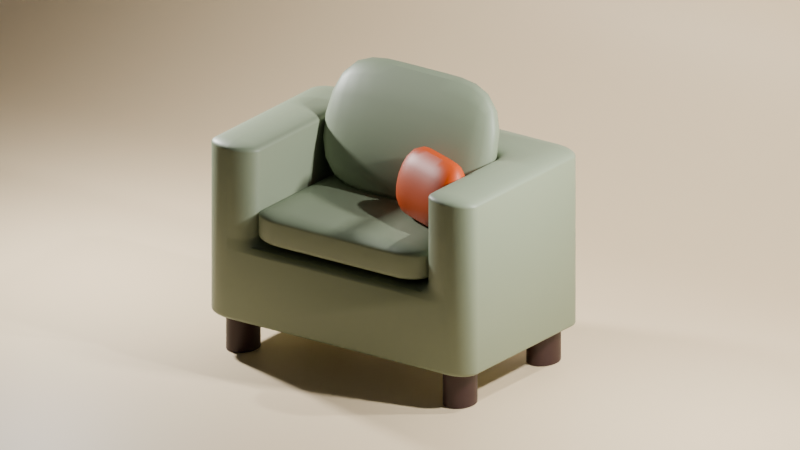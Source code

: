 # Source: 05__.blend  (saved by Blender 5.0.119; exported with 4.5.12 LTS)
import bpy
from mathutils import Matrix  # noqa: F401  (used for matrix-valued properties, if any)

bpy.ops.wm.read_factory_settings(use_empty=True)
scene = bpy.context.scene
scene.name = 'Scene'

# ---- collections
col_collection = bpy.data.collections.new('Collection'); scene.collection.children.link(col_collection)
col_05 = bpy.data.collections.new('05_ソファ'); scene.collection.children.link(col_05)
col_x = bpy.data.collections.new('フォトスタジオ'); scene.collection.children.link(col_x)

# ---- materials (node trees are filled in below, after node groups)
mat_x = bpy.data.materials.new('薄緑')
mat_x.alpha_threshold = 0.0
mat_x.use_backface_culling_lightprobe_volume = False
mat_x.roughness = 0.5
mat_x.line_color = (0.0, 0.0, 0.0, 1.0)
mat_x_1 = bpy.data.materials.new('茶')
mat_x_2 = bpy.data.materials.new('オレンジ')
mat_001 = bpy.data.materials.new('オレンジ.001')
mat_001.use_backface_culling_lightprobe_volume = False

# ---- node groups
ng_smooth_by_angle = bpy.data.node_groups.new('Smooth by Angle', 'GeometryNodeTree')
_s = ng_smooth_by_angle.interface.new_socket(name='Mesh', in_out='OUTPUT', socket_type='NodeSocketGeometry')
_s = ng_smooth_by_angle.interface.new_socket(name='Mesh', in_out='INPUT', socket_type='NodeSocketGeometry')
_s = ng_smooth_by_angle.interface.new_socket(name='Angle', in_out='INPUT', socket_type='NodeSocketFloat')
_s.subtype = 'ANGLE'
_s.default_value = 0.5236
_s.min_value = 0.0
_s.max_value = 3.142
_s.description = 'Maximum face angle for smooth edges'
_s = ng_smooth_by_angle.interface.new_socket(name='Ignore Sharpness', in_out='INPUT', socket_type='NodeSocketBool')
_s.force_non_field = True
ng_smooth_by_angle.is_modifier = True
_N = ng_smooth_by_angle.nodes; _L = ng_smooth_by_angle.links
n0 = _N.new('GeometryNodeSetShadeSmooth'); n0.name = 'Set Shade Smooth'; n0.location = (120, -80)
n0.domain = 'EDGE'
n1 = _N.new('GeometryNodeSetShadeSmooth'); n1.name = 'Set Shade Smooth.001'; n1.location = (300, -80)
n2 = _N.new('NodeGroupOutput'); n2.name = 'Group Output'; n2.location = (480, -80)
n3 = _N.new('GeometryNodeInputMeshEdgeAngle'); n3.name = 'Edge Angle'; n3.location = (-440, -240)
n4 = _N.new('NodeGroupInput'); n4.name = 'Group Input'; n4.location = (-80, -80)
n5 = _N.new('GeometryNodeInputEdgeSmooth'); n5.name = 'Is Edge Smooth'; n5.location = (-260, -120)
n6 = _N.new('GeometryNodeInputShadeSmooth'); n6.name = 'Is Shade Smooth'; n6.location = (-440, -397)
n7 = _N.new('FunctionNodeCompare'); n7.name = 'Compare'; n7.location = (-260, -260)
n7.operation = 'LESS_EQUAL'
n7.inputs[6].default_value = (0.0, 0.0, 0.0, 0.0)
n7.inputs[7].default_value = (0.0, 0.0, 0.0, 0.0)
n8 = _N.new('FunctionNodeBooleanMath'); n8.name = 'Boolean Math.001'; n8.location = (-80, -260)
n9 = _N.new('NodeGroupInput'); n9.name = 'Group Input.001'; n9.location = (-440, -329)
n10 = _N.new('NodeGroupInput'); n10.name = 'Group Input.002'; n10.location = (-259, -189)
n11 = _N.new('FunctionNodeBooleanMath'); n11.name = 'Boolean Math'; n11.location = (-80, -149)
n11.operation = 'OR'
n12 = _N.new('FunctionNodeBooleanMath'); n12.name = 'Boolean Math.002'; n12.location = (-260, -380)
n12.operation = 'OR'
n13 = _N.new('NodeGroupInput'); n13.name = 'Group Input.003'; n13.location = (-440, -460)
_L.new(n3.outputs[0], n7.inputs[0])
_L.new(n1.outputs[0], n2.inputs[0])
_L.new(n9.outputs[1], n7.inputs[1])
_L.new(n7.outputs[0], n8.inputs[0])
_L.new(n4.outputs[0], n0.inputs[0])
_L.new(n0.outputs[0], n1.inputs[0])
_L.new(n8.outputs[0], n0.inputs[2])
_L.new(n10.outputs[2], n11.inputs[1])
_L.new(n5.outputs[0], n11.inputs[0])
_L.new(n11.outputs[0], n0.inputs[1])
_L.new(n13.outputs[2], n12.inputs[1])
_L.new(n6.outputs[0], n12.inputs[0])
_L.new(n12.outputs[0], n8.inputs[1])
n2.is_active_output = True
ng_smooth_by_angle_001 = bpy.data.node_groups.new('Smooth by Angle.001', 'GeometryNodeTree')
_s = ng_smooth_by_angle_001.interface.new_socket(name='Mesh', in_out='OUTPUT', socket_type='NodeSocketGeometry')
_s = ng_smooth_by_angle_001.interface.new_socket(name='Mesh', in_out='INPUT', socket_type='NodeSocketGeometry')
_s = ng_smooth_by_angle_001.interface.new_socket(name='Angle', in_out='INPUT', socket_type='NodeSocketFloat')
_s.subtype = 'ANGLE'
_s.default_value = 0.5236
_s.min_value = 0.0
_s.max_value = 3.142
_s.description = 'Maximum face angle for smooth edges'
_s = ng_smooth_by_angle_001.interface.new_socket(name='Ignore Sharpness', in_out='INPUT', socket_type='NodeSocketBool')
_s.force_non_field = True
ng_smooth_by_angle_001.description = 'Set the sharpness of mesh edges based on the angle between the neighboring faces'
ng_smooth_by_angle_001.is_modifier = True
_N = ng_smooth_by_angle_001.nodes; _L = ng_smooth_by_angle_001.links
n0 = _N.new('GeometryNodeSetShadeSmooth'); n0.name = 'Set Shade Smooth'; n0.location = (120, -80)
n0.domain = 'EDGE'
n1 = _N.new('GeometryNodeSetShadeSmooth'); n1.name = 'Set Shade Smooth.001'; n1.location = (300, -80)
n2 = _N.new('NodeGroupOutput'); n2.name = 'Group Output'; n2.location = (480, -80)
n3 = _N.new('GeometryNodeInputMeshEdgeAngle'); n3.name = 'Edge Angle'; n3.location = (-440, -240)
n4 = _N.new('NodeGroupInput'); n4.name = 'Group Input'; n4.location = (-80, -80)
n5 = _N.new('GeometryNodeInputEdgeSmooth'); n5.name = 'Is Edge Smooth'; n5.location = (-260, -120)
n6 = _N.new('GeometryNodeInputShadeSmooth'); n6.name = 'Is Shade Smooth'; n6.location = (-440, -397)
n7 = _N.new('FunctionNodeCompare'); n7.name = 'Compare'; n7.location = (-260, -260)
n7.operation = 'LESS_EQUAL'
n7.inputs[6].default_value = (0.0, 0.0, 0.0, 0.0)
n7.inputs[7].default_value = (0.0, 0.0, 0.0, 0.0)
n8 = _N.new('FunctionNodeBooleanMath'); n8.name = 'Boolean Math.001'; n8.location = (-80, -260)
n9 = _N.new('NodeGroupInput'); n9.name = 'Group Input.001'; n9.location = (-440, -329)
n10 = _N.new('NodeGroupInput'); n10.name = 'Group Input.002'; n10.location = (-259, -189)
n11 = _N.new('FunctionNodeBooleanMath'); n11.name = 'Boolean Math'; n11.location = (-80, -149)
n11.operation = 'OR'
n12 = _N.new('FunctionNodeBooleanMath'); n12.name = 'Boolean Math.002'; n12.location = (-260, -380)
n12.operation = 'OR'
n13 = _N.new('NodeGroupInput'); n13.name = 'Group Input.003'; n13.location = (-440, -460)
_L.new(n3.outputs[0], n7.inputs[0])
_L.new(n1.outputs[0], n2.inputs[0])
_L.new(n9.outputs[1], n7.inputs[1])
_L.new(n7.outputs[0], n8.inputs[0])
_L.new(n4.outputs[0], n0.inputs[0])
_L.new(n0.outputs[0], n1.inputs[0])
_L.new(n8.outputs[0], n0.inputs[2])
_L.new(n10.outputs[2], n11.inputs[1])
_L.new(n5.outputs[0], n11.inputs[0])
_L.new(n11.outputs[0], n0.inputs[1])
_L.new(n13.outputs[2], n12.inputs[1])
_L.new(n6.outputs[0], n12.inputs[0])
_L.new(n12.outputs[0], n8.inputs[1])
n2.is_active_output = True

# ---- material node trees
mat_x.use_nodes = True; mat_x.node_tree.nodes.clear()
_N = mat_x.node_tree.nodes; _L = mat_x.node_tree.links
n0 = _N.new('ShaderNodeOutputMaterial'); n0.name = 'Material Output'; n0.location = (200, 100)
n1 = _N.new('ShaderNodeBsdfPrincipled'); n1.name = 'Principled BSDF'; n1.location = (-200, 100)
n1.inputs[0].default_value = (0.227, 0.2705, 0.1779, 1.0)
_L.new(n1.outputs[0], n0.inputs[0])
n0.is_active_output = True
mat_x_1.use_nodes = True; mat_x_1.node_tree.nodes.clear()
_N = mat_x_1.node_tree.nodes; _L = mat_x_1.node_tree.links
n0 = _N.new('ShaderNodeBsdfPrincipled'); n0.name = 'プリンシプルBSDF'; n0.location = (-200, 100)
n0.inputs[0].default_value = (0.03434, 0.01096, 0.01096, 1.0)
n1 = _N.new('ShaderNodeOutputMaterial'); n1.name = 'マテリアル出力'; n1.location = (200, 100)
_L.new(n0.outputs[0], n1.inputs[0])
n1.is_active_output = True
mat_x_2.use_nodes = True; mat_x_2.node_tree.nodes.clear()
_N = mat_x_2.node_tree.nodes; _L = mat_x_2.node_tree.links
n0 = _N.new('ShaderNodeBsdfPrincipled'); n0.name = 'プリンシプルBSDF'; n0.location = (-200, 100)
n0.inputs[0].default_value = (0.4793, 0.05448, 0.0, 1.0)
n1 = _N.new('ShaderNodeOutputMaterial'); n1.name = 'マテリアル出力'; n1.location = (200, 100)
_L.new(n0.outputs[0], n1.inputs[0])
n1.is_active_output = True
mat_001.use_nodes = True; mat_001.node_tree.nodes.clear()
_N = mat_001.node_tree.nodes; _L = mat_001.node_tree.links
n0 = _N.new('ShaderNodeBsdfPrincipled'); n0.name = 'プリンシプルBSDF'; n0.location = (-200, 100)
n0.inputs[0].default_value = (0.8008, 0.6326, 0.4057, 1.0)
n1 = _N.new('ShaderNodeOutputMaterial'); n1.name = 'マテリアル出力'; n1.location = (200, 100)
_L.new(n0.outputs[0], n1.inputs[0])
n1.is_active_output = True

# ---- world
world_world = bpy.data.worlds.new('World'); scene.world = world_world
world_world.use_nodes = True; world_world.node_tree.nodes.clear()
_N = world_world.node_tree.nodes; _L = world_world.node_tree.links
n0 = _N.new('ShaderNodeOutputWorld'); n0.name = 'World Output'; n0.location = (200, 100)
n1 = _N.new('ShaderNodeBackground'); n1.name = 'Background'; n1.location = (-200, 100)
n1.inputs[0].default_value = (0.05088, 0.05088, 0.05088, 1.0)
_L.new(n1.outputs[0], n0.inputs[0])
n0.is_active_output = True
world_world.color = (0.05088, 0.05088, 0.05088)
world_world.sun_shadow_jitter_overblur = 0.0

# ---- cameras
cam_camera = bpy.data.cameras.new('Camera')
cam_camera.type = 'ORTHO'
cam_camera.clip_end = 100.0
cam_camera.ortho_scale = 8.0

# ---- lights
light_light = bpy.data.lights.new('Light', 'POINT')
light_light.energy = 1000.0
light_light.shadow_soft_size = 0.1
light_x = bpy.data.lights.new('ポイント', 'POINT')
light_x.energy = 500.0
light_x.shadow_soft_size = 6.045
light_002 = bpy.data.lights.new('ポイント.002', 'AREA')
light_002.energy = 500.0
light_002.shadow_soft_size = 7.335
light_003 = bpy.data.lights.new('ポイント.003', 'AREA')
light_003.energy = 500.0
light_003.shadow_soft_size = 7.335

# ---- meshes
me_cube = bpy.data.meshes.new('Cube')
me_cube.from_pydata([(1.0, 1.0, 1.0), (1.0, 1.0, -1.0), (1.0, -1.0, 1.0), (1.0, -1.0, -1.0), (-1.0, 1.0, 1.0), (-1.0, 1.0, -1.0), (-1.0, -1.0, 1.0), (-1.0, -1.0, -1.0), (1.0, 0.4936, -1.0), (-1.0, 0.4936, 1.0), (1.0, 0.4936, 1.0), (-1.0, 0.4936, -1.0), (0.6407, 1.0, -1.0), (-0.6407, 1.0, -1.0), (0.6407, -1.0, 1.0), (-0.6407, -1.0, 1.0), (0.6407, -1.0, -1.0), (-0.6407, -1.0, -1.0), (-0.6407, 1.0, 1.0), (0.6407, 1.0, 1.0), (0.6407, 0.4936, -1.0), (-0.6407, 0.4936, -1.0), (-0.6407, 0.4936, 1.0), (0.6407, 0.4936, 1.0), (0.6407, -1.0, 3.458), (0.6407, 0.4936, 3.458), (1.0, 0.4936, 3.458), (1.0, -1.0, 3.458), (-1.0, 0.4936, 3.458), (-1.0, 1.0, 3.458), (1.0, 1.0, 3.458), (-0.6407, 1.0, 3.458), (-0.6407, 0.4936, 3.458), (-1.0, -1.0, 3.458), (0.6407, 1.0, 3.458), (-0.6407, -1.0, 3.458), (0.6407, -1.0, 1.0), (-0.6407, -1.0, 1.0), (-0.6407, 0.4936, 1.0), (0.6407, 0.4936, 1.0)], [], [(1, 0, 10, 8), (18, 4, 29, 31), (11, 9, 4, 5), (10, 0, 30, 26), (8, 10, 2, 3), (12, 20, 21, 13), (5, 13, 21, 11), (12, 1, 8, 20), (0, 19, 34, 30), (7, 6, 9, 11), (19, 12, 13, 18), (20, 16, 17, 21), (15, 17, 16, 14), (22, 15, 14, 23), (11, 21, 17, 7), (5, 4, 18, 13), (20, 8, 3, 16), (12, 19, 0, 1), (17, 15, 6, 7), (19, 18, 31, 34), (3, 2, 14, 16), (15, 22, 32, 35), (31, 32, 25, 34), (30, 34, 25, 26), (31, 29, 28, 32), (26, 25, 24, 27), (32, 28, 33, 35), (2, 10, 26, 27), (9, 6, 33, 28), (6, 15, 35, 33), (14, 2, 27, 24), (4, 9, 28, 29), (22, 23, 25, 32), (23, 14, 24, 25), (38, 37, 36, 39)])
me_cube.polygons.foreach_set('use_smooth', [True] * 35)
_uv = me_cube.uv_layers.new(name='UVMap')
_uv.uv.foreach_set('vector', [0.375, 0.5, 0.625, 0.5, 0.625, 0.5633, 0.375, 0.5633, 0.625, 0.2949, 0.625, 0.25, 0.625, 0.25, 0.625, 0.2949, 0.375, 0.1867, 0.625, 0.1867, 0.625, 0.25, 0.375, 0.25, 0.625, 0.5633, 0.625, 0.5, 0.625, 0.5, 0.625, 0.5633, 0.375, 0.5633, 0.625, 0.5633, 0.625, 0.75, 0.375, 0.75, 0.3301, 0.5, 0.3301, 0.5633, 0.1699, 0.5633, 0.1699, 0.5, 0.125, 0.5, 0.1699, 0.5, 0.1699, 0.5633, 0.125, 0.5633, 0.3301, 0.5, 0.375, 0.5, 0.375, 0.5633, 0.3301, 0.5633, 0.625, 0.5, 0.625, 0.4551, 0.625, 0.4551, 0.625, 0.5, 0.375, 0.0, 0.625, 0.0, 0.625, 0.1867, 0.375, 0.1867, 0.625, 0.4551, 0.375, 0.4551, 0.375, 0.2949, 0.625, 0.2949, 0.3301, 0.5633, 0.3301, 0.75, 0.1699, 0.75, 0.1699, 0.5633, 0.625, 0.9551, 0.375, 0.9551, 0.375, 0.7949, 0.625, 0.7949, 0.8301, 0.5633, 0.8301, 0.75, 0.6699, 0.75, 0.6699, 0.5633, 0.125, 0.5633, 0.1699, 0.5633, 0.1699, 0.75, 0.125, 0.75, 0.375, 0.25, 0.625, 0.25, 0.625, 0.2949, 0.375, 0.2949, 0.3301, 0.5633, 0.375, 0.5633, 0.375, 0.75, 0.3301, 0.75, 0.375, 0.4551, 0.625, 0.4551, 0.625, 0.5, 0.375, 0.5, 0.375, 0.9551, 0.625, 0.9551, 0.625, 1.0, 0.375, 1.0, 0.625, 0.4551, 0.625, 0.2949, 0.625, 0.2949, 0.625, 0.4551, 0.375, 0.75, 0.625, 0.75, 0.625, 0.7949, 0.375, 0.7949, 0.8301, 0.75, 0.8301, 0.5633, 0.8301, 0.5633, 0.8301, 0.75, 0.8301, 0.5, 0.8301, 0.5633, 0.6699, 0.5633, 0.6699, 0.5, 0.625, 0.5, 0.6699, 0.5, 0.6699, 0.5633, 0.625, 0.5633, 0.8301, 0.5, 0.875, 0.5, 0.875, 0.5633, 0.8301, 0.5633, 0.625, 0.5633, 0.6699, 0.5633, 0.6699, 0.75, 0.625, 0.75, 0.8301, 0.5633, 0.875, 0.5633, 0.875, 0.75, 0.8301, 0.75, 0.625, 0.75, 0.625, 0.5633, 0.625, 0.5633, 0.625, 0.75, 0.625, 0.1867, 0.625, 0.0, 0.625, 0.0, 0.625, 0.1867, 0.625, 1.0, 0.625, 0.9551, 0.625, 0.9551, 0.625, 1.0, 0.625, 0.7949, 0.625, 0.75, 0.625, 0.75, 0.625, 0.7949, 0.625, 0.25, 0.625, 0.1867, 0.625, 0.1867, 0.625, 0.25, 0.8301, 0.5633, 0.6699, 0.5633, 0.6699, 0.5633, 0.8301, 0.5633, 0.6699, 0.5633, 0.6699, 0.75, 0.6699, 0.75, 0.6699, 0.5633, 0.8301, 0.5633, 0.8301, 0.75, 0.6699, 0.75, 0.6699, 0.5633])
me_cube.materials.append(mat_x)
me_cube.use_mirror_vertex_groups = False
me_cube.update()
me_cube_001 = bpy.data.meshes.new('Cube.001')
me_cube_001.from_pydata([(0.6407, -0.7468, -0.4304), (-0.6407, -0.7468, -0.4304), (-0.6407, 0.7468, -0.4304), (0.6407, 0.7468, -0.4304), (0.6407, 0.7468, 0.4304), (0.6407, -0.7468, 0.4304), (-0.6407, -0.7468, 0.4304), (-0.6407, 0.7468, 0.4304)], [], [(2, 3, 0, 1), (7, 6, 5, 4), (2, 1, 6, 7), (0, 3, 4, 5), (3, 2, 7, 4), (1, 0, 5, 6)])
me_cube_001.polygons.foreach_set('use_smooth', [True] * 6)
_uv = me_cube_001.uv_layers.new(name='UVMap')
_uv.uv.foreach_set('vector', [0.8301, 0.5633, 0.6699, 0.5633, 0.6699, 0.75, 0.8301, 0.75, 0.8301, 0.5633, 0.8301, 0.75, 0.6699, 0.75, 0.6699, 0.5633, 0.8301, 0.5633, 0.8301, 0.75, 0.8301, 0.75, 0.8301, 0.5633, 0.6699, 0.75, 0.6699, 0.5633, 0.6699, 0.5633, 0.6699, 0.75, 0.6699, 0.5633, 0.8301, 0.5633, 0.8301, 0.5633, 0.6699, 0.5633, 0.8301, 0.75, 0.6699, 0.75, 0.6699, 0.75, 0.8301, 0.75])
me_cube_001.materials.append(mat_x)
me_cube_001.use_mirror_vertex_groups = False
me_cube_001.update()
me_cube_003 = bpy.data.meshes.new('Cube.003')
me_cube_003.from_pydata([(0.6407, -0.7468, -0.4304), (-0.6407, -0.7468, -0.4304), (-0.6407, 0.7468, -0.4304), (0.6407, 0.7468, -0.4304), (0.6407, 0.7468, 0.4304), (0.6407, -0.7468, 0.4304), (-0.6407, -0.7468, 0.4304), (-0.6407, 0.7468, 0.4304), (-0.1088, -0.7468, -0.4304), (0.1088, -0.7468, -0.4304), (0.1088, 0.7468, -0.4304), (-0.1088, 0.7468, -0.4304), (0.1088, -0.7468, 0.4304), (-0.1088, -0.7468, 0.4304), (-0.1088, 0.7468, 0.4304), (0.1088, 0.7468, 0.4304)], [], [(2, 1, 6, 7), (0, 3, 4, 5), (9, 12, 13, 8), (11, 14, 15, 10), (12, 15, 14, 13), (10, 9, 8, 11), (2, 11, 8, 1), (9, 0, 5, 12), (1, 8, 13, 6), (10, 3, 0, 9), (3, 10, 15, 4), (11, 2, 7, 14), (7, 6, 13, 14), (15, 12, 5, 4)])
me_cube_003.polygons.foreach_set('use_smooth', [True] * 14)
_uv = me_cube_003.uv_layers.new(name='UVMap')
_uv.uv.foreach_set('vector', [0.8301, 0.5633, 0.8301, 0.75, 0.8301, 0.75, 0.8301, 0.5633, 0.6699, 0.75, 0.6699, 0.5633, 0.6699, 0.5633, 0.6699, 0.75, 0.7364, 0.75, 0.7364, 0.75, 0.7636, 0.75, 0.7636, 0.75, 0.7636, 0.5633, 0.7636, 0.5633, 0.7364, 0.5633, 0.7364, 0.5633, 0.7364, 0.75, 0.7364, 0.5633, 0.7636, 0.5633, 0.7636, 0.75, 0.7364, 0.5633, 0.7364, 0.75, 0.7636, 0.75, 0.7636, 0.5633, 0.8301, 0.5633, 0.7636, 0.5633, 0.7636, 0.75, 0.8301, 0.75, 0.7364, 0.75, 0.6699, 0.75, 0.6699, 0.75, 0.7364, 0.75, 0.8301, 0.75, 0.7636, 0.75, 0.7636, 0.75, 0.8301, 0.75, 0.7364, 0.5633, 0.6699, 0.5633, 0.6699, 0.75, 0.7364, 0.75, 0.6699, 0.5633, 0.7364, 0.5633, 0.7364, 0.5633, 0.6699, 0.5633, 0.7636, 0.5633, 0.8301, 0.5633, 0.8301, 0.5633, 0.7636, 0.5633, 0.8301, 0.5633, 0.8301, 0.75, 0.7636, 0.75, 0.7636, 0.5633, 0.7364, 0.5633, 0.7364, 0.75, 0.6699, 0.75, 0.6699, 0.5633])
me_cube_003.materials.append(mat_x)
me_cube_003.use_mirror_vertex_groups = False
me_cube_003.update()
me_x = bpy.data.meshes.new('円柱')
me_x.from_pydata([(1.656, -0.52, -0.7722), (1.656, -0.52, -0.3738), (1.695, -0.5238, -0.7722), (1.695, -0.5238, -0.3738), (1.732, -0.5352, -0.7722), (1.732, -0.5352, -0.3738), (1.767, -0.5536, -0.7722), (1.767, -0.5536, -0.3738), (1.797, -0.5784, -0.7722), (1.797, -0.5784, -0.3738), (1.822, -0.6085, -0.7722), (1.822, -0.6085, -0.3738), (1.84, -0.643, -0.7722), (1.84, -0.643, -0.3738), (1.852, -0.6803, -0.7722), (1.852, -0.6803, -0.3738), (1.855, -0.7192, -0.7722), (1.855, -0.7192, -0.3738), (1.852, -0.7581, -0.7722), (1.852, -0.7581, -0.3738), (1.84, -0.7954, -0.7722), (1.84, -0.7954, -0.3738), (1.822, -0.8299, -0.7722), (1.822, -0.8299, -0.3738), (1.797, -0.8601, -0.7722), (1.797, -0.8601, -0.3738), (1.767, -0.8848, -0.7722), (1.767, -0.8848, -0.3738), (1.732, -0.9032, -0.7722), (1.732, -0.9032, -0.3738), (1.695, -0.9146, -0.7722), (1.695, -0.9146, -0.3738), (1.656, -0.9184, -0.7722), (1.656, -0.9184, -0.3738), (1.617, -0.9146, -0.7722), (1.617, -0.9146, -0.3738), (1.58, -0.9032, -0.7722), (1.58, -0.9032, -0.3738), (1.546, -0.8848, -0.7722), (1.546, -0.8848, -0.3738), (1.515, -0.8601, -0.7722), (1.515, -0.8601, -0.3738), (1.491, -0.8299, -0.7722), (1.491, -0.8299, -0.3738), (1.472, -0.7954, -0.7722), (1.472, -0.7954, -0.3738), (1.461, -0.7581, -0.7722), (1.461, -0.7581, -0.3738), (1.457, -0.7192, -0.7722), (1.457, -0.7192, -0.3738), (1.461, -0.6803, -0.7722), (1.461, -0.6803, -0.3738), (1.472, -0.643, -0.7722), (1.472, -0.643, -0.3738), (1.491, -0.6085, -0.7722), (1.491, -0.6085, -0.3738), (1.515, -0.5784, -0.7722), (1.515, -0.5784, -0.3738), (1.546, -0.5536, -0.7722), (1.546, -0.5536, -0.3738), (1.58, -0.5352, -0.7722), (1.58, -0.5352, -0.3738), (1.617, -0.5238, -0.7722), (1.617, -0.5238, -0.3738)], [], [(0, 1, 3, 2), (2, 3, 5, 4), (4, 5, 7, 6), (6, 7, 9, 8), (8, 9, 11, 10), (10, 11, 13, 12), (12, 13, 15, 14), (14, 15, 17, 16), (16, 17, 19, 18), (18, 19, 21, 20), (20, 21, 23, 22), (22, 23, 25, 24), (24, 25, 27, 26), (26, 27, 29, 28), (28, 29, 31, 30), (30, 31, 33, 32), (32, 33, 35, 34), (34, 35, 37, 36), (36, 37, 39, 38), (38, 39, 41, 40), (40, 41, 43, 42), (42, 43, 45, 44), (44, 45, 47, 46), (46, 47, 49, 48), (48, 49, 51, 50), (50, 51, 53, 52), (52, 53, 55, 54), (54, 55, 57, 56), (56, 57, 59, 58), (58, 59, 61, 60), (3, 1, 63, 61, 59, 57, 55, 53, 51, 49, 47, 45, 43, 41, 39, 37, 35, 33, 31, 29, 27, 25, 23, 21, 19, 17, 15, 13, 11, 9, 7, 5), (60, 61, 63, 62), (62, 63, 1, 0), (0, 2, 4, 6, 8, 10, 12, 14, 16, 18, 20, 22, 24, 26, 28, 30, 32, 34, 36, 38, 40, 42, 44, 46, 48, 50, 52, 54, 56, 58, 60, 62)])
me_x.polygons.foreach_set('use_smooth', [True] * 34)
_uv = me_x.uv_layers.new(name='UVマップ')
_uv.uv.foreach_set('vector', [1.0, 0.5, 1.0, 1.0, 0.9688, 1.0, 0.9688, 0.5, 0.9688, 0.5, 0.9688, 1.0, 0.9375, 1.0, 0.9375, 0.5, 0.9375, 0.5, 0.9375, 1.0, 0.9062, 1.0, 0.9062, 0.5, 0.9062, 0.5, 0.9062, 1.0, 0.875, 1.0, 0.875, 0.5, 0.875, 0.5, 0.875, 1.0, 0.8438, 1.0, 0.8438, 0.5, 0.8438, 0.5, 0.8438, 1.0, 0.8125, 1.0, 0.8125, 0.5, 0.8125, 0.5, 0.8125, 1.0, 0.7812, 1.0, 0.7812, 0.5, 0.7812, 0.5, 0.7812, 1.0, 0.75, 1.0, 0.75, 0.5, 0.75, 0.5, 0.75, 1.0, 0.7188, 1.0, 0.7188, 0.5, 0.7188, 0.5, 0.7188, 1.0, 0.6875, 1.0, 0.6875, 0.5, 0.6875, 0.5, 0.6875, 1.0, 0.6562, 1.0, 0.6562, 0.5, 0.6562, 0.5, 0.6562, 1.0, 0.625, 1.0, 0.625, 0.5, 0.625, 0.5, 0.625, 1.0, 0.5938, 1.0, 0.5938, 0.5, 0.5938, 0.5, 0.5938, 1.0, 0.5625, 1.0, 0.5625, 0.5, 0.5625, 0.5, 0.5625, 1.0, 0.5312, 1.0, 0.5312, 0.5, 0.5312, 0.5, 0.5312, 1.0, 0.5, 1.0, 0.5, 0.5, 0.5, 0.5, 0.5, 1.0, 0.4688, 1.0, 0.4688, 0.5, 0.4688, 0.5, 0.4688, 1.0, 0.4375, 1.0, 0.4375, 0.5, 0.4375, 0.5, 0.4375, 1.0, 0.4062, 1.0, 0.4062, 0.5, 0.4062, 0.5, 0.4062, 1.0, 0.375, 1.0, 0.375, 0.5, 0.375, 0.5, 0.375, 1.0, 0.3438, 1.0, 0.3438, 0.5, 0.3438, 0.5, 0.3438, 1.0, 0.3125, 1.0, 0.3125, 0.5, 0.3125, 0.5, 0.3125, 1.0, 0.2812, 1.0, 0.2812, 0.5, 0.2812, 0.5, 0.2812, 1.0, 0.25, 1.0, 0.25, 0.5, 0.25, 0.5, 0.25, 1.0, 0.2188, 1.0, 0.2188, 0.5, 0.2188, 0.5, 0.2188, 1.0, 0.1875, 1.0, 0.1875, 0.5, 0.1875, 0.5, 0.1875, 1.0, 0.1562, 1.0, 0.1562, 0.5, 0.1562, 0.5, 0.1562, 1.0, 0.125, 1.0, 0.125, 0.5, 0.125, 0.5, 0.125, 1.0, 0.09375, 1.0, 0.09375, 0.5, 0.09375, 0.5, 0.09375, 1.0, 0.0625, 1.0, 0.0625, 0.5, 0.2968, 0.4854, 0.25, 0.49, 0.2032, 0.4854, 0.1582, 0.4717, 0.1167, 0.4496, 0.08029, 0.4197, 0.05045, 0.3833, 0.02827, 0.3418, 0.01461, 0.2968, 0.01, 0.25, 0.01461, 0.2032, 0.02827, 0.1582, 0.05045, 0.1167, 0.08029, 0.08029, 0.1167, 0.05045, 0.1582, 0.02827, 0.2032, 0.01461, 0.25, 0.01, 0.2968, 0.01461, 0.3418, 0.02827, 0.3833, 0.05045, 0.4197, 0.08029, 0.4496, 0.1167, 0.4717, 0.1582, 0.4854, 0.2032, 0.49, 0.25, 0.4854, 0.2968, 0.4717, 0.3418, 0.4496, 0.3833, 0.4197, 0.4197, 0.3833, 0.4496, 0.3418, 0.4717, 0.0625, 0.5, 0.0625, 1.0, 0.03125, 1.0, 0.03125, 0.5, 0.03125, 0.5, 0.03125, 1.0, 0.0, 1.0, 0.0, 0.5, 0.75, 0.49, 0.7968, 0.4854, 0.8418, 0.4717, 0.8833, 0.4496, 0.9197, 0.4197, 0.9496, 0.3833, 0.9717, 0.3418, 0.9854, 0.2968, 0.99, 0.25, 0.9854, 0.2032, 0.9717, 0.1582, 0.9496, 0.1167, 0.9197, 0.08029, 0.8833, 0.05045, 0.8418, 0.02827, 0.7968, 0.01461, 0.75, 0.01, 0.7032, 0.01461, 0.6582, 0.02827, 0.6167, 0.05045, 0.5803, 0.08029, 0.5504, 0.1167, 0.5283, 0.1582, 0.5146, 0.2032, 0.51, 0.25, 0.5146, 0.2968, 0.5283, 0.3418, 0.5504, 0.3833, 0.5803, 0.4197, 0.6167, 0.4496, 0.6582, 0.4717, 0.7032, 0.4854])
me_x.materials.append(mat_x_1)
me_x.update()
me_cube_004 = bpy.data.meshes.new('Cube.004')
me_cube_004.from_pydata([(0.6407, -0.7468, -0.4304), (-0.6407, -0.7468, -0.4304), (-0.6407, 0.7468, -0.4304), (0.6407, 0.7468, -0.4304), (0.6407, 0.7468, 0.4304), (0.6407, -0.7468, 0.4304), (-0.6407, -0.7468, 0.4304), (-0.6407, 0.7468, 0.4304), (-0.1088, -0.7468, -0.4304), (0.1088, -0.7468, -0.4304), (0.1088, 0.7468, -0.4304), (-0.1088, 0.7468, -0.4304), (0.1088, -0.7468, 0.4304), (-0.1088, -0.7468, 0.4304), (-0.1088, 0.7468, 0.4304), (0.1088, 0.7468, 0.4304)], [], [(2, 1, 6, 7), (0, 3, 4, 5), (9, 12, 13, 8), (11, 14, 15, 10), (12, 15, 14, 13), (10, 9, 8, 11), (2, 11, 8, 1), (9, 0, 5, 12), (1, 8, 13, 6), (10, 3, 0, 9), (3, 10, 15, 4), (11, 2, 7, 14), (7, 6, 13, 14), (15, 12, 5, 4)])
me_cube_004.polygons.foreach_set('use_smooth', [True] * 14)
_uv = me_cube_004.uv_layers.new(name='UVMap')
_uv.uv.foreach_set('vector', [0.8301, 0.5633, 0.8301, 0.75, 0.8301, 0.75, 0.8301, 0.5633, 0.6699, 0.75, 0.6699, 0.5633, 0.6699, 0.5633, 0.6699, 0.75, 0.7364, 0.75, 0.7364, 0.75, 0.7636, 0.75, 0.7636, 0.75, 0.7636, 0.5633, 0.7636, 0.5633, 0.7364, 0.5633, 0.7364, 0.5633, 0.7364, 0.75, 0.7364, 0.5633, 0.7636, 0.5633, 0.7636, 0.75, 0.7364, 0.5633, 0.7364, 0.75, 0.7636, 0.75, 0.7636, 0.5633, 0.8301, 0.5633, 0.7636, 0.5633, 0.7636, 0.75, 0.8301, 0.75, 0.7364, 0.75, 0.6699, 0.75, 0.6699, 0.75, 0.7364, 0.75, 0.8301, 0.75, 0.7636, 0.75, 0.7636, 0.75, 0.8301, 0.75, 0.7364, 0.5633, 0.6699, 0.5633, 0.6699, 0.75, 0.7364, 0.75, 0.6699, 0.5633, 0.7364, 0.5633, 0.7364, 0.5633, 0.6699, 0.5633, 0.7636, 0.5633, 0.8301, 0.5633, 0.8301, 0.5633, 0.7636, 0.5633, 0.8301, 0.5633, 0.8301, 0.75, 0.7636, 0.75, 0.7636, 0.5633, 0.7364, 0.5633, 0.7364, 0.75, 0.6699, 0.75, 0.6699, 0.5633])
me_cube_004.materials.append(mat_x_2)
me_cube_004.use_mirror_vertex_groups = False
me_cube_004.update()
me_001 = bpy.data.meshes.new('平面.001')
me_001.from_pydata([(-1.0, 1.0, 0.0), (1.0, 1.0, 0.0), (-1.0, -1.0, 1.074), (1.0, -1.0, 1.074), (-1.0, -1.0, 0.4297), (-1.0, -0.5703, 0.0), (-1.0, -0.9947, 0.3625), (-1.0, -0.979, 0.2969), (-1.0, -0.9532, 0.2346), (-1.0, -0.9179, 0.1771), (-1.0, -0.8741, 0.1259), (-1.0, -0.8229, 0.08207), (-1.0, -0.7654, 0.04684), (-1.0, -0.7031, 0.02103), (-1.0, -0.6375, 0.00529), (1.0, -0.5703, 0.0), (1.0, -1.0, 0.4297), (1.0, -0.6375, 0.00529), (1.0, -0.7031, 0.02103), (1.0, -0.7654, 0.04684), (1.0, -0.8229, 0.08207), (1.0, -0.8741, 0.1259), (1.0, -0.9179, 0.1771), (1.0, -0.9532, 0.2346), (1.0, -0.979, 0.2969), (1.0, -0.9947, 0.3625)], [], [(4, 16, 25, 6), (6, 25, 24, 7), (7, 24, 23, 8), (8, 23, 22, 9), (9, 22, 21, 10), (10, 21, 20, 11), (11, 20, 19, 12), (12, 19, 18, 13), (13, 18, 17, 14), (14, 17, 15, 5), (5, 15, 1, 0), (16, 4, 2, 3)])
me_001.polygons.foreach_set('use_smooth', [True] * 12)
_uv = me_001.uv_layers.new(name='UVマップ')
_uv.uv.foreach_set('vector', [0.0, 0.0, 1.0, 0.0, 1.0, 0.0, 0.0, 0.0, 0.0, 0.0, 1.0, 0.0, 1.0, 0.0, 0.0, 0.0, 0.0, 0.0, 1.0, 0.0, 1.0, 0.0, 0.0, 0.0, 0.0, 0.0, 1.0, 0.0, 1.0, 0.0, 0.0, 0.0, 0.0, 0.0, 1.0, 0.0, 1.0, 0.0, 0.0, 0.0, 0.0, 0.0, 1.0, 0.0, 1.0, 0.08857, 0.0, 0.08857, 0.0, 0.08857, 1.0, 0.08857, 1.0, 0.1173, 0.0, 0.1173, 0.0, 0.1173, 1.0, 0.1173, 1.0, 0.1485, 0.0, 0.1485, 0.0, 0.1485, 1.0, 0.1485, 1.0, 0.1812, 0.0, 0.1812, 0.0, 0.1812, 1.0, 0.1812, 1.0, 0.2149, 0.0, 0.2149, 0.0, 0.2149, 1.0, 0.2149, 1.0, 1.0, 0.0, 1.0, 1.0, 0.0, 0.0, 0.0, 0.0, 0.0, 1.0, 0.0])
me_001.materials.append(mat_001)
me_001.update()

# ---- objects
ob_camera = bpy.data.objects.new('Camera', cam_camera)
ob_cube = bpy.data.objects.new('Cube', me_cube)
ob_light = bpy.data.objects.new('Light', light_light)
ob_cube_001 = bpy.data.objects.new('Cube.001', me_cube_001)
ob_cube_002 = bpy.data.objects.new('Cube.002', me_cube_003)
ob_x = bpy.data.objects.new('円柱', me_x)
ob_cube_003 = bpy.data.objects.new('Cube.003', me_cube_004)
ob_x_1 = bpy.data.objects.new('ポイント', light_x)
ob_002 = bpy.data.objects.new('ポイント.002', light_002)
ob_003 = bpy.data.objects.new('ポイント.003', light_003)
ob_001 = bpy.data.objects.new('平面.001', me_001)

# ---- transforms, parenting, visibility, modifiers, constraints
ob_camera.location = (10.34, -14.39, 7.489)
ob_camera.rotation_euler = (1.2, -3.424e-08, 0.6195)
ob_camera.lock_rotations_4d = False
ob_camera.empty_display_type = 'ARROWS'
ob_camera.color = (0.0, 0.0, 0.0, 0.0)
ob_camera.display_type = 'WIRE'
ob_camera.lineart.crease_threshold = 0.0
ob_cube.location = (-0.001799, 0.0, 0.0)
ob_cube.scale = (1.625, 1.0, 0.4321)
ob_cube.lock_rotations_4d = False
ob_cube.empty_display_type = 'ARROWS'
ob_cube.lineart.crease_threshold = 0.0
_m = ob_cube.modifiers.new('ベベル', 'BEVEL')
_m.width = 0.2
_m.width_pct = 0.2
_m.segments = 10
_m.miter_outer = 'MITER_PATCH'
_m = ob_cube.modifiers.new('角度でスムーズ', 'NODES')
_m.node_group = ng_smooth_by_angle
_m.use_pin_to_last = True
_m.show_group_selector = False
ob_light.location = (4.076, 1.005, 5.904)
ob_light.rotation_euler = (0.6503, 0.05522, 1.866)
ob_light.lock_rotations_4d = False
ob_light.empty_display_type = 'ARROWS'
ob_light.color = (0.0, 0.0, 0.0, 0.0)
ob_light.lineart.crease_threshold = 0.0
ob_cube_001.location = (-0.01795, -0.2502, 0.6518)
ob_cube_001.scale = (1.625, 1.0, 0.4321)
ob_cube_001.lock_rotations_4d = False
ob_cube_001.empty_display_type = 'ARROWS'
ob_cube_001.lineart.crease_threshold = 0.0
_m = ob_cube_001.modifiers.new('ベベル', 'BEVEL')
_m.width = 0.2
_m.width_pct = 0.2
_m.segments = 10
_m.miter_outer = 'MITER_PATCH'
_m = ob_cube_001.modifiers.new('角度でスムーズ', 'NODES')
_m.node_group = ng_smooth_by_angle
_m.use_pin_to_last = True
_m.show_group_selector = False
ob_cube_002.location = (-0.01864, 0.3323, 1.462)
ob_cube_002.rotation_euler = (1.222, -0.0, 0.0)
ob_cube_002.scale = (1.729, 1.0, 0.4782)
ob_cube_002.lock_rotations_4d = False
ob_cube_002.empty_display_type = 'ARROWS'
ob_cube_002.lineart.crease_threshold = 0.0
_m = ob_cube_002.modifiers.new('細分化', 'SUBSURF')
_m.levels = 3
_m = ob_cube_002.modifiers.new('角度でスムーズ', 'NODES')
_m.node_group = ng_smooth_by_angle
_m.use_pin_to_last = True
_m.show_group_selector = False
ob_x.location = (-0.001799, 0.0, 0.0)
ob_x.scale = (0.8039, 1.0, 1.0)
_m = ob_x.modifiers.new('ミラー', 'MIRROR')
_m.use_axis = (True, True, False)
_m = ob_x.modifiers.new('角度でスムーズ', 'NODES')
_m.node_group = ng_smooth_by_angle
_m.use_pin_to_last = True
_m.show_group_selector = False
ob_cube_003.location = (0.6067, -0.2047, 1.193)
ob_cube_003.rotation_euler = (1.248, 0.0, -0.3813)
ob_cube_003.scale = (0.8094, 0.5336, 0.4489)
ob_cube_003.lock_rotations_4d = False
ob_cube_003.empty_display_type = 'ARROWS'
ob_cube_003.lineart.crease_threshold = 0.0
_m = ob_cube_003.modifiers.new('細分化', 'SUBSURF')
_m.levels = 3
_m = ob_cube_003.modifiers.new('角度でスムーズ', 'NODES')
_m.node_group = ng_smooth_by_angle
_m.use_pin_to_last = True
_m.show_group_selector = False
ob_x_1.location = (-0.00132, 4.531, 2.801)
ob_x_1.scale = (1.905, -1.224, 1.0)
ob_002.location = (5.25, 0.0017, 3.797)
ob_002.rotation_euler = (-0.0, 0.7854, -0.0)
ob_002.scale = (1.455, -1.224, 1.455)
ob_003.location = (-4.604, -0.001239, 3.1)
ob_003.rotation_euler = (0.0, -0.7854, 0.0)
ob_003.scale = (1.455, -1.224, 1.455)
ob_001.location = (1.492, 0.08092, -0.7776)
ob_001.scale = (10.92, -6.12, 5.0)
_m = ob_001.modifiers.new('角度でスムーズ', 'NODES')
_m.node_group = ng_smooth_by_angle_001
_m.use_pin_to_last = True
_m.show_group_selector = False

# ---- collection membership
col_collection.objects.link(ob_camera)
col_05.objects.link(ob_cube)
col_05.objects.link(ob_light)
col_05.objects.link(ob_cube_001)
col_05.objects.link(ob_cube_002)
col_05.objects.link(ob_x)
col_05.objects.link(ob_cube_003)
col_x.objects.link(ob_x_1)
col_x.objects.link(ob_002)
col_x.objects.link(ob_003)
col_x.objects.link(ob_001)

# ---- scene / render settings (as saved in the file)
scene.camera = ob_camera
scene.frame_start = 1; scene.frame_end = 250; scene.frame_set(1)
scene.render.engine = 'BLENDER_EEVEE_NEXT'
scene.render.bake_bias = 0.0
scene.render.bake_samples = 0
scene.cycles.sampling_pattern = 'TABULATED_SOBOL'
scene.eevee.use_volume_custom_range = False
scene.eevee.use_raytracing = True
bpy.context.view_layer.update()

